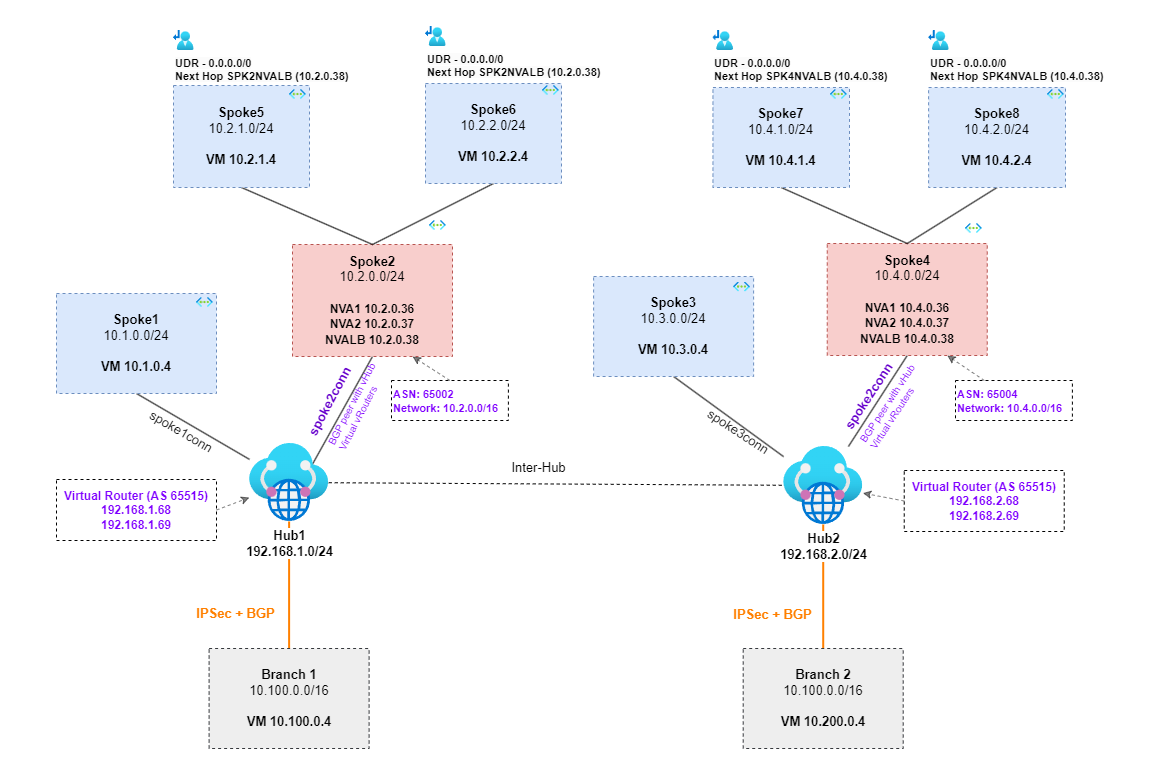

The diagram above was exported from draw.io. Its source (the exported page's mxGraphModel, read from the mxfile embedded in the PNG):
<mxGraphModel dx="1599" dy="579" grid="0" gridSize="10" guides="1" tooltips="1" connect="1" arrows="1" fold="1" page="0" pageScale="1" pageWidth="850" pageHeight="1100" background="#ffffff" math="0" shadow="0">
  <root>
    <mxCell id="0" />
    <mxCell id="1" parent="0" />
    <mxCell id="98" value="" style="whiteSpace=wrap;html=1;dashed=1;strokeColor=none;fontSize=12;fontColor=#7F00FF;" parent="1" vertex="1">
      <mxGeometry x="148" y="46" width="1150" height="781" as="geometry" />
    </mxCell>
    <mxCell id="2" style="edgeStyle=none;html=1;exitX=0.5;exitY=1;exitDx=0;exitDy=0;endArrow=none;endFill=0;fontSize=13;" parent="1" source="3" target="17" edge="1">
      <mxGeometry relative="1" as="geometry">
        <mxPoint x="397" y="505" as="targetPoint" />
      </mxGeometry>
    </mxCell>
    <mxCell id="3" value="&lt;b style=&quot;font-size: 13px;&quot;&gt;Spoke1&lt;/b&gt;&lt;br style=&quot;font-size: 13px;&quot;&gt;10.1.0.0/24&lt;br style=&quot;font-size: 13px;&quot;&gt;&lt;br style=&quot;font-size: 13px;&quot;&gt;&lt;b style=&quot;font-size: 13px;&quot;&gt;VM 10.1.0.4&lt;/b&gt;" style="whiteSpace=wrap;html=1;fillColor=#dae8fc;strokeColor=#6c8ebf;dashed=1;fontSize=13;" parent="1" vertex="1">
      <mxGeometry x="204" y="339" width="160" height="100" as="geometry" />
    </mxCell>
    <mxCell id="4" value="" style="aspect=fixed;html=1;points=[];align=center;image;fontSize=13;image=img/lib/azure2/networking/Virtual_Networks.svg;dashed=1;" parent="1" vertex="1">
      <mxGeometry x="344" y="343" width="16.75" height="10" as="geometry" />
    </mxCell>
    <mxCell id="5" style="edgeStyle=none;html=1;entryX=0.769;entryY=0.313;entryDx=0;entryDy=0;entryPerimeter=0;endArrow=none;endFill=0;fontSize=13;exitX=0.5;exitY=1;exitDx=0;exitDy=0;" parent="1" source="69" target="17" edge="1">
      <mxGeometry relative="1" as="geometry">
        <mxPoint x="520" y="403" as="sourcePoint" />
      </mxGeometry>
    </mxCell>
    <mxCell id="7" value="" style="aspect=fixed;html=1;points=[];align=center;image;fontSize=13;image=img/lib/azure2/networking/Virtual_Networks.svg;dashed=1;" parent="1" vertex="1">
      <mxGeometry x="564.35" y="322" width="16.75" height="10" as="geometry" />
    </mxCell>
    <mxCell id="14" style="edgeStyle=none;html=1;endArrow=none;endFill=0;strokeColor=#FF8000;entryX=0.5;entryY=0;entryDx=0;entryDy=0;strokeWidth=2;fontSize=13;" parent="1" source="17" target="18" edge="1">
      <mxGeometry relative="1" as="geometry">
        <mxPoint x="407.35" y="652" as="targetPoint" />
      </mxGeometry>
    </mxCell>
    <mxCell id="15" value="IPSec + BGP" style="edgeLabel;html=1;align=center;verticalAlign=middle;resizable=0;points=[];fontStyle=1;fontColor=#FF8000;fontSize=13;" parent="14" vertex="1" connectable="0">
      <mxGeometry x="0.3666" y="-2" relative="1" as="geometry">
        <mxPoint x="-52" y="4" as="offset" />
      </mxGeometry>
    </mxCell>
    <mxCell id="16" style="edgeStyle=none;html=1;strokeColor=#000000;fontColor=#FF8000;endArrow=none;endFill=0;dashed=1;fontSize=13;" parent="1" source="17" target="39" edge="1">
      <mxGeometry relative="1" as="geometry" />
    </mxCell>
    <mxCell id="17" value="&lt;b style=&quot;font-size: 13px;&quot;&gt;Hub1&lt;br style=&quot;font-size: 13px;&quot;&gt;192.168.1.0/24&lt;/b&gt;" style="aspect=fixed;html=1;points=[];align=center;image;fontSize=13;image=img/lib/azure2/networking/Virtual_WANs.svg;" parent="1" vertex="1">
      <mxGeometry x="397" y="489" width="79.22" height="78" as="geometry" />
    </mxCell>
    <mxCell id="18" value="&lt;b style=&quot;font-size: 13px;&quot;&gt;Branch 1&lt;/b&gt;&lt;br style=&quot;font-size: 13px;&quot;&gt;10.100.0.0/16&lt;br style=&quot;font-size: 13px;&quot;&gt;&lt;br style=&quot;font-size: 13px;&quot;&gt;&lt;b style=&quot;font-size: 13px;&quot;&gt;VM 10.100.0.4&lt;/b&gt;" style="whiteSpace=wrap;html=1;fillColor=#eeeeee;strokeColor=#36393d;dashed=1;fontSize=13;" parent="1" vertex="1">
      <mxGeometry x="356.61" y="694" width="160" height="100" as="geometry" />
    </mxCell>
    <mxCell id="19" value="spoke1conn" style="text;html=1;align=center;verticalAlign=middle;resizable=0;points=[];autosize=1;strokeColor=none;fillColor=none;rotation=30;fontSize=13;" parent="1" vertex="1">
      <mxGeometry x="284.35" y="462" width="90" height="30" as="geometry" />
    </mxCell>
    <mxCell id="20" value="spoke2conn" style="text;html=1;align=center;verticalAlign=middle;resizable=0;points=[];autosize=1;strokeColor=none;fillColor=none;rotation=-62.1;fontColor=#6600CC;fontStyle=1;fontSize=13;" parent="1" vertex="1">
      <mxGeometry x="427" y="432" width="100" height="30" as="geometry" />
    </mxCell>
    <mxCell id="25" style="edgeStyle=none;html=1;exitX=0.5;exitY=1;exitDx=0;exitDy=0;endArrow=none;endFill=0;fontSize=13;" parent="1" source="26" target="39" edge="1">
      <mxGeometry relative="1" as="geometry">
        <mxPoint x="941.0999999999999" y="502" as="targetPoint" />
      </mxGeometry>
    </mxCell>
    <mxCell id="26" value="&lt;b style=&quot;font-size: 13px;&quot;&gt;Spoke3&lt;/b&gt;&lt;br style=&quot;font-size: 13px;&quot;&gt;10.3.0.0/24&lt;br style=&quot;font-size: 13px;&quot;&gt;&lt;br style=&quot;font-size: 13px;&quot;&gt;&lt;b style=&quot;font-size: 13px;&quot;&gt;VM 10.3.0.4&lt;/b&gt;" style="whiteSpace=wrap;html=1;fillColor=#dae8fc;strokeColor=#6c8ebf;dashed=1;fontSize=13;" parent="1" vertex="1">
      <mxGeometry x="741.1" y="322" width="160" height="100" as="geometry" />
    </mxCell>
    <mxCell id="27" value="" style="aspect=fixed;html=1;points=[];align=center;image;fontSize=13;image=img/lib/azure2/networking/Virtual_Networks.svg;dashed=1;" parent="1" vertex="1">
      <mxGeometry x="881.1" y="327.5" width="16.75" height="10" as="geometry" />
    </mxCell>
    <mxCell id="83" style="edgeStyle=none;html=1;fontSize=11;fontColor=#7F00FF;endArrow=none;endFill=0;exitX=0.5;exitY=1;exitDx=0;exitDy=0;" parent="1" source="29" target="39" edge="1">
      <mxGeometry relative="1" as="geometry" />
    </mxCell>
    <mxCell id="29" value="&lt;b&gt;&lt;br&gt;Spoke4&lt;/b&gt;&lt;br style=&quot;font-size: 13px;&quot;&gt;10.4.0.0/24&lt;br style=&quot;font-size: 13px;&quot;&gt;&lt;br style=&quot;font-size: 13px;&quot;&gt;&lt;font style=&quot;font-size: 12px;&quot;&gt;&lt;b style=&quot;&quot;&gt;NVA1 10.4.0.36&lt;br&gt;NVA2 10.4.0.37&lt;/b&gt;&lt;b style=&quot;&quot;&gt;&lt;br&gt;NVALB 10.4.0.38&lt;br&gt;&lt;/b&gt;&lt;/font&gt;&lt;b style=&quot;font-size: 13px;&quot;&gt;&lt;br&gt;&lt;/b&gt;" style="whiteSpace=wrap;html=1;fillColor=#f8cecc;strokeColor=#b85450;dashed=1;fontSize=13;" parent="1" vertex="1">
      <mxGeometry x="974.75" y="289" width="160" height="112" as="geometry" />
    </mxCell>
    <mxCell id="30" value="" style="aspect=fixed;html=1;points=[];align=center;image;fontSize=13;image=img/lib/azure2/networking/Virtual_Networks.svg;dashed=1;" parent="1" vertex="1">
      <mxGeometry x="1113" y="269" width="16.75" height="10" as="geometry" />
    </mxCell>
    <mxCell id="31" style="edgeStyle=none;html=1;exitX=0.5;exitY=1;exitDx=0;exitDy=0;entryX=0.5;entryY=0;entryDx=0;entryDy=0;endArrow=none;endFill=0;fontSize=13;" parent="1" source="32" target="29" edge="1">
      <mxGeometry relative="1" as="geometry" />
    </mxCell>
    <mxCell id="32" value="&lt;b style=&quot;font-size: 13px;&quot;&gt;Spoke7&lt;/b&gt;&lt;br style=&quot;font-size: 13px;&quot;&gt;10.4.1.0/24&lt;br style=&quot;font-size: 13px;&quot;&gt;&lt;br style=&quot;font-size: 13px;&quot;&gt;&lt;b style=&quot;font-size: 13px;&quot;&gt;VM 10.4.1.4&lt;/b&gt;" style="whiteSpace=wrap;html=1;fillColor=#dae8fc;strokeColor=#6c8ebf;dashed=1;fontSize=13;" parent="1" vertex="1">
      <mxGeometry x="860.45" y="133" width="136.55" height="100" as="geometry" />
    </mxCell>
    <mxCell id="33" value="" style="aspect=fixed;html=1;points=[];align=center;image;fontSize=13;image=img/lib/azure2/networking/Virtual_Networks.svg;dashed=1;" parent="1" vertex="1">
      <mxGeometry x="978" y="135" width="16.75" height="10" as="geometry" />
    </mxCell>
    <mxCell id="34" style="edgeStyle=none;html=1;exitX=0.5;exitY=1;exitDx=0;exitDy=0;endArrow=none;endFill=0;fontSize=13;entryX=0.5;entryY=0;entryDx=0;entryDy=0;" parent="1" source="35" target="29" edge="1">
      <mxGeometry relative="1" as="geometry">
        <mxPoint x="1061.1" y="322" as="targetPoint" />
      </mxGeometry>
    </mxCell>
    <mxCell id="35" value="&lt;b style=&quot;font-size: 13px;&quot;&gt;Spoke8&lt;/b&gt;&lt;br style=&quot;font-size: 13px;&quot;&gt;10.4.2.0/24&lt;br style=&quot;font-size: 13px;&quot;&gt;&lt;br style=&quot;font-size: 13px;&quot;&gt;&lt;b style=&quot;font-size: 13px;&quot;&gt;VM 10.4.2.4&lt;/b&gt;" style="whiteSpace=wrap;html=1;fillColor=#dae8fc;strokeColor=#6c8ebf;dashed=1;fontSize=13;" parent="1" vertex="1">
      <mxGeometry x="1076.1" y="133" width="136.9" height="100" as="geometry" />
    </mxCell>
    <mxCell id="36" value="" style="aspect=fixed;html=1;points=[];align=center;image;fontSize=13;image=img/lib/azure2/networking/Virtual_Networks.svg;dashed=1;" parent="1" vertex="1">
      <mxGeometry x="1195" y="135" width="16.75" height="10" as="geometry" />
    </mxCell>
    <mxCell id="37" style="edgeStyle=none;html=1;endArrow=none;endFill=0;strokeColor=#FF8000;entryX=0.5;entryY=0;entryDx=0;entryDy=0;strokeWidth=2;fontSize=13;" parent="1" source="39" target="40" edge="1">
      <mxGeometry relative="1" as="geometry">
        <mxPoint x="964.1" y="652" as="targetPoint" />
      </mxGeometry>
    </mxCell>
    <mxCell id="38" value="IPSec + BGP" style="edgeLabel;html=1;align=center;verticalAlign=middle;resizable=0;points=[];fontStyle=1;fontColor=#FF8000;fontSize=13;" parent="37" vertex="1" connectable="0">
      <mxGeometry x="0.3666" y="-2" relative="1" as="geometry">
        <mxPoint x="-49" y="4" as="offset" />
      </mxGeometry>
    </mxCell>
    <mxCell id="39" value="&lt;b style=&quot;font-size: 13px;&quot;&gt;Hub2&lt;br style=&quot;font-size: 13px;&quot;&gt;192.168.2.0/24&lt;/b&gt;" style="aspect=fixed;html=1;points=[];align=center;image;fontSize=13;image=img/lib/azure2/networking/Virtual_WANs.svg;" parent="1" vertex="1">
      <mxGeometry x="931.1" y="492" width="79.22" height="78" as="geometry" />
    </mxCell>
    <mxCell id="40" value="&lt;b style=&quot;font-size: 13px;&quot;&gt;Branch 2&lt;/b&gt;&lt;br style=&quot;font-size: 13px;&quot;&gt;10.100.0.0/16&lt;br style=&quot;font-size: 13px;&quot;&gt;&lt;br style=&quot;font-size: 13px;&quot;&gt;&lt;b style=&quot;font-size: 13px;&quot;&gt;VM 10.200.0.4&lt;/b&gt;" style="whiteSpace=wrap;html=1;fillColor=#eeeeee;strokeColor=#36393d;dashed=1;fontSize=13;" parent="1" vertex="1">
      <mxGeometry x="890.71" y="694" width="160" height="100" as="geometry" />
    </mxCell>
    <mxCell id="41" value="spoke3conn" style="text;html=1;align=center;verticalAlign=middle;resizable=0;points=[];autosize=1;strokeColor=none;fillColor=none;rotation=33.1;fontSize=13;" parent="1" vertex="1">
      <mxGeometry x="841.1" y="462" width="90" height="30" as="geometry" />
    </mxCell>
    <mxCell id="47" value="Inter-Hub" style="text;html=1;align=center;verticalAlign=middle;resizable=0;points=[];autosize=1;strokeColor=none;fillColor=none;fontColor=#000000;fontSize=13;" parent="1" vertex="1">
      <mxGeometry x="646" y="498" width="80" height="30" as="geometry" />
    </mxCell>
    <mxCell id="50" value="&lt;span style=&quot;color: rgb(0, 0, 0); font-size: 11px; background-color: rgb(251, 251, 251);&quot;&gt;UDR - 0.0.0.0/0 &lt;br style=&quot;font-size: 11px;&quot;&gt;Next Hop&amp;nbsp;&lt;/span&gt;&lt;b style=&quot;border-color: var(--border-color); color: rgb(0, 0, 0); text-align: center; background-color: rgb(251, 251, 251);&quot;&gt;SPK4NVALB&amp;nbsp;&lt;/b&gt;&lt;span style=&quot;color: rgb(0, 0, 0); font-size: 11px; background-color: rgb(251, 251, 251);&quot;&gt;(10.4.0.38)&lt;/span&gt;" style="aspect=fixed;html=1;points=[];align=left;image;fontSize=11;image=img/lib/azure2/networking/Route_Tables.svg;fontColor=#FF8000;fontStyle=1" parent="1" vertex="1">
      <mxGeometry x="860.45" y="76" width="20.65" height="20" as="geometry" />
    </mxCell>
    <mxCell id="51" value="&lt;span style=&quot;color: rgb(0, 0, 0); font-size: 11px; background-color: rgb(251, 251, 251);&quot;&gt;UDR - 0.0.0.0/0 &lt;br style=&quot;font-size: 11px;&quot;&gt;Next Hop&amp;nbsp;&lt;/span&gt;&lt;b style=&quot;border-color: var(--border-color); color: rgb(0, 0, 0); text-align: center; background-color: rgb(251, 251, 251);&quot;&gt;SPK4NVALB&amp;nbsp;&lt;/b&gt;&lt;span style=&quot;color: rgb(0, 0, 0); font-size: 11px; background-color: rgb(251, 251, 251);&quot;&gt;(10.4.0.38)&lt;/span&gt;" style="aspect=fixed;html=1;points=[];align=left;image;fontSize=11;image=img/lib/azure2/networking/Route_Tables.svg;fontColor=#FF8000;fontStyle=1" parent="1" vertex="1">
      <mxGeometry x="1076.1000000000001" y="76" width="20.65" height="20" as="geometry" />
    </mxCell>
    <mxCell id="56" value="BGP peer with vHub Virtual vRouters" style="text;strokeColor=none;align=left;fillColor=none;html=1;verticalAlign=middle;whiteSpace=wrap;rounded=0;rotation=-62.7;fontColor=#7F00FF;fontSize=10;" parent="1" vertex="1">
      <mxGeometry x="457" y="435" width="98" height="31" as="geometry" />
    </mxCell>
    <mxCell id="59" style="edgeStyle=none;html=1;fontFamily=Helvetica;dashed=1;opacity=50;exitX=1;exitY=0.5;exitDx=0;exitDy=0;" parent="1" source="58" target="17" edge="1">
      <mxGeometry relative="1" as="geometry" />
    </mxCell>
    <mxCell id="58" value="&lt;b&gt;Virtual Router (AS 65515)&lt;br&gt;&lt;font style=&quot;font-size: 12px;&quot;&gt;&lt;span style=&quot;text-align: left;&quot;&gt;192.168.1.68&lt;/span&gt;&lt;span style=&quot;text-align: left;&quot;&gt;&lt;br&gt;&lt;/span&gt;&lt;span style=&quot;text-align: left;&quot;&gt;192.168.1.69&lt;/span&gt;&lt;/font&gt;&lt;/b&gt;" style="text;strokeColor=default;align=center;fillColor=none;html=1;verticalAlign=middle;whiteSpace=wrap;rounded=0;fontFamily=Helvetica;fontStyle=0;dashed=1;fontColor=#7F00FF;" parent="1" vertex="1">
      <mxGeometry x="204" y="525" width="160" height="61" as="geometry" />
    </mxCell>
    <mxCell id="69" value="&lt;b&gt;Spoke2&lt;/b&gt;&lt;br style=&quot;font-size: 13px;&quot;&gt;10.2.0.0/24&lt;br style=&quot;font-size: 13px;&quot;&gt;&lt;br style=&quot;font-size: 13px;&quot;&gt;&lt;font style=&quot;font-size: 12px;&quot;&gt;&lt;b style=&quot;&quot;&gt;NVA1 10.2.0.36&lt;br&gt;NVA2 10.2.0.37&lt;font style=&quot;font-size: 12px;&quot; color=&quot;#7f00ff&quot;&gt;&lt;br&gt;&lt;/font&gt;&lt;/b&gt;&lt;b style=&quot;border-color: var(--border-color);&quot;&gt;NVALB 10.2.0.38&lt;/b&gt;&lt;/font&gt;&lt;b style=&quot;font-size: 12px;&quot;&gt;&lt;br&gt;&lt;/b&gt;" style="whiteSpace=wrap;html=1;fillColor=#f8cecc;strokeColor=#b85450;dashed=1;fontSize=13;" parent="1" vertex="1">
      <mxGeometry x="440" y="290" width="160" height="112" as="geometry" />
    </mxCell>
    <mxCell id="70" value="BGP peer with vHub Virtual vRouters" style="text;strokeColor=none;align=left;fillColor=none;html=1;verticalAlign=middle;whiteSpace=wrap;rounded=0;rotation=-56.7;fontColor=#7F00FF;fontSize=10;" parent="1" vertex="1">
      <mxGeometry x="992" y="435" width="98" height="31" as="geometry" />
    </mxCell>
    <mxCell id="76" style="edgeStyle=none;html=1;entryX=0.5;entryY=0;entryDx=0;entryDy=0;fontSize=11;fontColor=#7F00FF;endArrow=none;endFill=0;exitX=0.5;exitY=1;exitDx=0;exitDy=0;" parent="1" source="72" target="69" edge="1">
      <mxGeometry relative="1" as="geometry" />
    </mxCell>
    <mxCell id="72" value="&lt;b style=&quot;font-size: 13px;&quot;&gt;Spoke5&lt;/b&gt;&lt;br style=&quot;font-size: 13px;&quot;&gt;10.2.1.0/24&lt;br style=&quot;font-size: 13px;&quot;&gt;&lt;br style=&quot;font-size: 13px;&quot;&gt;&lt;b style=&quot;font-size: 13px;&quot;&gt;VM 10.2.1.4&lt;/b&gt;" style="whiteSpace=wrap;html=1;fillColor=#dae8fc;strokeColor=#6c8ebf;dashed=1;fontSize=13;" parent="1" vertex="1">
      <mxGeometry x="321" y="131" width="136" height="102" as="geometry" />
    </mxCell>
    <mxCell id="73" value="" style="aspect=fixed;html=1;points=[];align=center;image;fontSize=13;image=img/lib/azure2/networking/Virtual_Networks.svg;dashed=1;" parent="1" vertex="1">
      <mxGeometry x="437" y="135" width="16.75" height="10" as="geometry" />
    </mxCell>
    <mxCell id="74" value="&lt;span style=&quot;color: rgb(0, 0, 0); font-size: 11px; background-color: rgb(251, 251, 251);&quot;&gt;UDR - 0.0.0.0/0 &lt;br style=&quot;font-size: 11px;&quot;&gt;Next Hop&amp;nbsp;&lt;/span&gt;&lt;b style=&quot;border-color: var(--border-color); color: rgb(0, 0, 0); text-align: center; background-color: rgb(251, 251, 251);&quot;&gt;SPK2NVALB&amp;nbsp;&lt;/b&gt;&lt;span style=&quot;color: rgb(0, 0, 0); font-size: 11px; background-color: rgb(251, 251, 251);&quot;&gt;(10.2.0.38)&lt;/span&gt;" style="aspect=fixed;html=1;points=[];align=left;image;fontSize=11;image=img/lib/azure2/networking/Route_Tables.svg;fontColor=#FF8000;fontStyle=1" parent="1" vertex="1">
      <mxGeometry x="321.00000000000006" y="76" width="20.65" height="20" as="geometry" />
    </mxCell>
    <mxCell id="75" value="" style="aspect=fixed;html=1;points=[];align=center;image;fontSize=13;image=img/lib/azure2/networking/Virtual_Networks.svg;dashed=1;" parent="1" vertex="1">
      <mxGeometry x="576.9999999999999" y="266" width="16.75" height="10" as="geometry" />
    </mxCell>
    <mxCell id="80" style="edgeStyle=none;html=1;entryX=0.5;entryY=0;entryDx=0;entryDy=0;fontSize=11;fontColor=#7F00FF;endArrow=none;endFill=0;exitX=0.5;exitY=1;exitDx=0;exitDy=0;" parent="1" source="77" target="69" edge="1">
      <mxGeometry relative="1" as="geometry" />
    </mxCell>
    <mxCell id="77" value="&lt;b style=&quot;font-size: 13px;&quot;&gt;Spoke6&lt;/b&gt;&lt;br style=&quot;font-size: 13px;&quot;&gt;10.2.2.0/24&lt;br style=&quot;font-size: 13px;&quot;&gt;&lt;br style=&quot;font-size: 13px;&quot;&gt;&lt;b style=&quot;font-size: 13px;&quot;&gt;VM 10.2.2.4&lt;/b&gt;" style="whiteSpace=wrap;html=1;fillColor=#dae8fc;strokeColor=#6c8ebf;dashed=1;fontSize=13;" parent="1" vertex="1">
      <mxGeometry x="573" y="129" width="136" height="100" as="geometry" />
    </mxCell>
    <mxCell id="78" value="" style="aspect=fixed;html=1;points=[];align=center;image;fontSize=13;image=img/lib/azure2/networking/Virtual_Networks.svg;dashed=1;" parent="1" vertex="1">
      <mxGeometry x="690" y="131" width="16.75" height="10" as="geometry" />
    </mxCell>
    <mxCell id="79" value="&lt;span style=&quot;color: rgb(0, 0, 0); font-size: 11px; background-color: rgb(251, 251, 251);&quot;&gt;UDR - 0.0.0.0/0 &lt;br style=&quot;font-size: 11px;&quot;&gt;Next Hop&amp;nbsp;&lt;/span&gt;&lt;b style=&quot;border-color: var(--border-color); color: rgb(0, 0, 0); text-align: center; background-color: rgb(251, 251, 251);&quot;&gt;SPK2NVALB&amp;nbsp;&lt;/b&gt;&lt;span style=&quot;color: rgb(0, 0, 0); font-size: 11px; background-color: rgb(251, 251, 251);&quot;&gt;(10.2.0.38)&lt;/span&gt;" style="aspect=fixed;html=1;points=[];align=left;image;fontSize=11;image=img/lib/azure2/networking/Route_Tables.svg;fontColor=#FF8000;fontStyle=1" parent="1" vertex="1">
      <mxGeometry x="573" y="72" width="20.65" height="20" as="geometry" />
    </mxCell>
    <mxCell id="88" style="edgeStyle=none;html=1;exitX=0;exitY=0.5;exitDx=0;exitDy=0;fontSize=11;fontColor=default;endArrow=classic;endFill=1;dashed=1;opacity=50;" parent="1" source="87" target="39" edge="1">
      <mxGeometry relative="1" as="geometry" />
    </mxCell>
    <mxCell id="87" value="&lt;b&gt;Virtual Router (AS 65515)&lt;br&gt;&lt;font style=&quot;font-size: 12px;&quot;&gt;&lt;span style=&quot;text-align: left;&quot;&gt;192.168.2.68&lt;/span&gt;&lt;span style=&quot;text-align: left;&quot;&gt;&lt;br&gt;&lt;/span&gt;&lt;span style=&quot;text-align: left;&quot;&gt;192.168.2.69&lt;/span&gt;&lt;/font&gt;&lt;/b&gt;" style="text;strokeColor=default;align=center;fillColor=none;html=1;verticalAlign=middle;whiteSpace=wrap;rounded=0;fontFamily=Helvetica;fontStyle=0;dashed=1;fontColor=#7F00FF;" parent="1" vertex="1">
      <mxGeometry x="1051.75" y="516" width="160" height="61" as="geometry" />
    </mxCell>
    <mxCell id="91" value="spoke2conn" style="text;html=1;align=center;verticalAlign=middle;resizable=0;points=[];autosize=1;strokeColor=none;fillColor=none;rotation=-56.8;fontColor=#6600CC;fontStyle=1;fontSize=13;" parent="1" vertex="1">
      <mxGeometry x="966" y="427" width="100" height="30" as="geometry" />
    </mxCell>
    <mxCell id="93" style="edgeStyle=none;html=1;entryX=0.75;entryY=1;entryDx=0;entryDy=0;fontSize=11;fontColor=default;endArrow=classic;endFill=1;dashed=1;opacity=50;exitX=0.5;exitY=0;exitDx=0;exitDy=0;" parent="1" source="92" target="69" edge="1">
      <mxGeometry relative="1" as="geometry" />
    </mxCell>
    <mxCell id="92" value="&lt;b style=&quot;border-color: var(--border-color); color: rgb(0, 0, 0); font-family: Helvetica; font-size: 11px; font-style: normal; font-variant-ligatures: normal; font-variant-caps: normal; letter-spacing: normal; orphans: 2; text-align: center; text-indent: 0px; text-transform: none; widows: 2; word-spacing: 0px; -webkit-text-stroke-width: 0px; background-color: rgb(255, 255, 255); text-decoration-thickness: initial; text-decoration-style: initial; text-decoration-color: initial;&quot;&gt;&lt;font style=&quot;border-color: var(--border-color); font-size: 11px;&quot; color=&quot;#7f00ff&quot;&gt;ASN: 65002&lt;br style=&quot;border-color: var(--border-color);&quot;&gt;Network: 10.2.0.0/16&lt;/font&gt;&lt;/b&gt;" style="text;whiteSpace=wrap;html=1;fontSize=12;fontColor=#7F00FF;strokeColor=default;dashed=1;" parent="1" vertex="1">
      <mxGeometry x="539" y="426" width="116.9" height="40" as="geometry" />
    </mxCell>
    <mxCell id="96" style="edgeStyle=none;html=1;entryX=0.75;entryY=1;entryDx=0;entryDy=0;fontSize=11;fontColor=default;endArrow=classic;endFill=1;dashed=1;opacity=50;" parent="1" source="94" target="29" edge="1">
      <mxGeometry relative="1" as="geometry" />
    </mxCell>
    <mxCell id="94" value="&lt;b style=&quot;border-color: var(--border-color); color: rgb(0, 0, 0); font-size: 11px; text-align: center;&quot;&gt;&lt;font style=&quot;border-color: var(--border-color);&quot; color=&quot;#7f00ff&quot;&gt;ASN: 65004&lt;br style=&quot;border-color: var(--border-color);&quot;&gt;&lt;/font&gt;&lt;/b&gt;&lt;b style=&quot;border-color: var(--border-color); color: rgb(0, 0, 0); font-size: 11px; text-align: center;&quot;&gt;&lt;font style=&quot;border-color: var(--border-color);&quot; color=&quot;#7f00ff&quot;&gt;Network: 10.4.0.0/16&lt;/font&gt;&lt;/b&gt;" style="text;whiteSpace=wrap;html=1;fontSize=12;fontColor=#7F00FF;strokeColor=default;dashed=1;" parent="1" vertex="1">
      <mxGeometry x="1103" y="426" width="116.9" height="40" as="geometry" />
    </mxCell>
  </root>
</mxGraphModel>